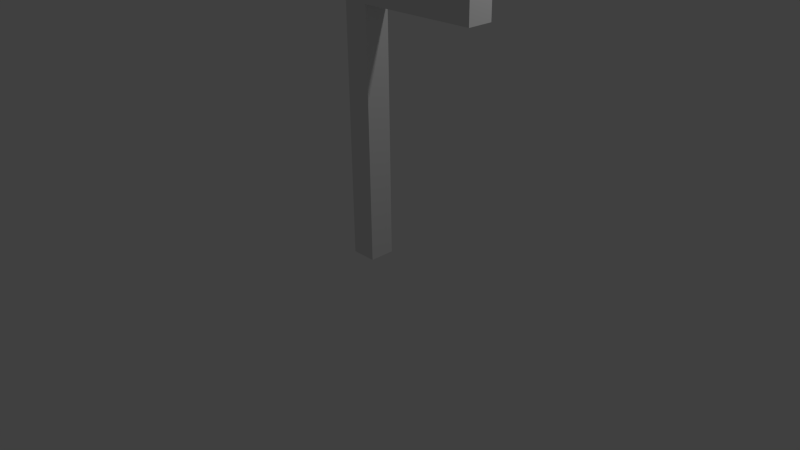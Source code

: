 # Source: Cross.blend  (saved by Blender 2.70.0; exported with 4.5.12 LTS)
import bpy
from mathutils import Matrix  # noqa: F401  (used for matrix-valued properties, if any)

bpy.ops.wm.read_factory_settings(use_empty=True)
scene = bpy.context.scene
scene.name = 'Scene'

# ---- collections
col_collection_1 = bpy.data.collections.new('Collection 1'); scene.collection.children.link(col_collection_1)

# ---- materials (node trees are filled in below, after node groups)
mat_material = bpy.data.materials.new('Material')
mat_material.alpha_threshold = 0.0
mat_material.use_transparent_shadow = False
mat_material.roughness = 0.5
mat_material.line_color = (0.0, 0.0, 0.0, 1.0)

# ---- material node trees

# ---- world
world_world = bpy.data.worlds.new('World'); scene.world = world_world
world_world.color = (0.05088, 0.05088, 0.05088)
world_world.use_sun_shadow = False
world_world.sun_shadow_jitter_overblur = 0.0
world_world.cycles.sampling_method = 'MANUAL'
world_world.cycles.sample_map_resolution = 256

# ---- cameras
cam_camera = bpy.data.cameras.new('Camera')
cam_camera.clip_end = 100.0
cam_camera.lens = 35.0
cam_camera.sensor_width = 32.0
cam_camera.sensor_height = 18.0
cam_camera.ortho_scale = 7.314
cam_camera.dof.focus_distance = 0.0
cam_camera.dof.aperture_fstop = 128.0

# ---- lights
light_lamp = bpy.data.lights.new('Lamp', 'POINT')
light_lamp.transmission_factor = 0.0
light_lamp.cutoff_distance = 30.0
light_lamp.energy = 100.0
light_lamp.shadow_buffer_clip_start = 1.001
light_lamp.shadow_soft_size = 0.1
light_lamp.shadow_maximum_resolution = 0.006
light_lamp.use_absolute_resolution = True
light_lamp.cycles.use_multiple_importance_sampling = False

# ---- meshes
me_cube = bpy.data.meshes.new('Cube')
me_cube.from_pydata([(1.0, 1.0, -7.121), (1.0, -1.0, -7.121), (-1.0, -1.0, -7.121), (-1.0, 1.0, -7.121), (1.0, 1.0, 12.26), (1.0, -1.0, 12.26), (-1.0, -1.0, 12.26), (-1.0, 1.0, 12.26), (1.0, 1.0, 14.42), (1.0, -1.0, 14.42), (-1.0, -1.0, 14.42), (-1.0, 1.0, 14.42), (1.0, 1.0, 22.71), (1.0, -1.0, 22.71), (-1.0, -1.0, 22.71), (-1.0, 1.0, 22.71), (10.34, 1.0, 12.26), (10.34, -1.0, 12.26), (10.34, 1.0, 14.42), (10.34, -1.0, 14.42), (-10.14, -1.0, 12.26), (-10.14, 1.0, 12.26), (-10.14, -1.0, 14.42), (-10.14, 1.0, 14.42)], [], [(0, 1, 2, 3), (11, 7, 21, 23), (0, 4, 5, 1), (1, 5, 6, 2), (2, 6, 7, 3), (4, 0, 3, 7), (11, 10, 14, 15), (6, 5, 9, 10), (4, 7, 11, 8), (4, 8, 18, 16), (12, 15, 14, 13), (10, 9, 13, 14), (8, 11, 15, 12), (9, 8, 12, 13), (17, 16, 18, 19), (9, 5, 17, 19), (5, 4, 16, 17), (8, 9, 19, 18), (21, 20, 22, 23), (7, 6, 20, 21), (10, 11, 23, 22), (6, 10, 22, 20)])
me_cube.materials.append(mat_material)
me_cube.use_remesh_preserve_volume = False
me_cube.use_remesh_preserve_attributes = False
me_cube.use_mirror_vertex_groups = False
me_cube.update()

# ---- objects
ob_cube = bpy.data.objects.new('Cube', me_cube)
ob_lamp = bpy.data.objects.new('Lamp', light_lamp)
ob_camera = bpy.data.objects.new('Camera', cam_camera)

# ---- transforms, parenting, visibility, modifiers, constraints
ob_cube.location = (0.0, 0.0, 1.217)
ob_cube.scale = (0.1651, 0.1651, 0.1651)
ob_cube.lock_rotations_4d = False
ob_cube.empty_display_type = 'ARROWS'
ob_cube.lineart.crease_threshold = 0.0
ob_lamp.location = (4.076, 1.005, 5.904)
ob_lamp.rotation_euler = (0.6503, 0.05522, 1.866)
ob_lamp.lock_rotations_4d = False
ob_lamp.empty_display_type = 'ARROWS'
ob_lamp.color = (0.0, 0.0, 0.0, 0.0)
ob_lamp.lineart.crease_threshold = 0.0
ob_camera.location = (7.481, -6.508, 5.344)
ob_camera.rotation_euler = (1.109, 0.01082, 0.8149)
ob_camera.lock_rotations_4d = False
ob_camera.empty_display_type = 'ARROWS'
ob_camera.color = (0.0, 0.0, 0.0, 0.0)
ob_camera.display_type = 'WIRE'
ob_camera.lineart.crease_threshold = 0.0

# ---- collection membership
col_collection_1.objects.link(ob_cube)
col_collection_1.objects.link(ob_lamp)
col_collection_1.objects.link(ob_camera)

# ---- scene / render settings (as saved in the file)
scene.camera = ob_camera
scene.frame_start = 1; scene.frame_end = 250; scene.frame_set(1)
scene.render.engine = 'BLENDER_EEVEE_NEXT'
scene.render.resolution_percentage = 50
scene.render.dither_intensity = 0.0
scene.cycles.use_denoising = False
scene.cycles.samples = 10
scene.cycles.sampling_pattern = 'TABULATED_SOBOL'
scene.cycles.light_sampling_threshold = 0.0
scene.cycles.use_adaptive_sampling = False
scene.cycles.use_light_tree = False
scene.cycles.blur_glossy = 0.0
scene.cycles.volume_bounces = 1
scene.cycles.pixel_filter_type = 'GAUSSIAN'
scene.cycles.sample_clamp_indirect = 0.0
scene.view_settings.view_transform = 'Standard'
bpy.context.view_layer.update()
